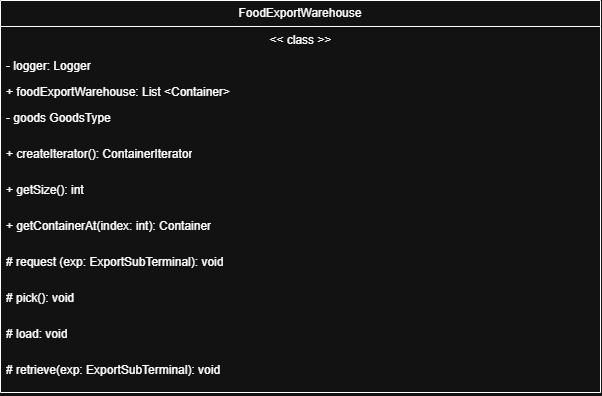

The diagram above was exported from draw.io. Its source (the exported page's mxGraphModel, read from the mxfile embedded in the PNG):
<mxGraphModel dx="1046" dy="877" grid="1" gridSize="10" guides="1" tooltips="1" connect="1" arrows="1" fold="1" page="1" pageScale="1" pageWidth="2339" pageHeight="3300" math="0" shadow="0">
  <root>
    <mxCell id="0" />
    <mxCell id="1" parent="0" />
    <mxCell id="150sVFNWq-5PtWe0zXrH-1" parent="1" style="swimlane;fontStyle=0;childLayout=stackLayout;horizontal=1;startSize=26;fillColor=none;horizontalStack=0;resizeParent=1;resizeParentMax=0;resizeLast=0;collapsible=1;marginBottom=0;whiteSpace=wrap;html=1;" value="FoodExportWarehouse" vertex="1">
      <mxGeometry height="392" width="600" x="1040" y="480" as="geometry" />
    </mxCell>
    <mxCell id="150sVFNWq-5PtWe0zXrH-2" parent="150sVFNWq-5PtWe0zXrH-1" style="text;strokeColor=none;fillColor=none;align=left;verticalAlign=top;spacingLeft=4;spacingRight=4;overflow=hidden;rotatable=0;points=[[0,0.5],[1,0.5]];portConstraint=eastwest;whiteSpace=wrap;html=1;" value="&lt;span style=&quot;white-space: pre;&quot;&gt;&lt;span style=&quot;white-space: pre;&quot;&gt;&#09;&lt;/span&gt;&lt;span style=&quot;white-space: pre;&quot;&gt;&#09;&lt;/span&gt;   &#09;&lt;/span&gt;&lt;span style=&quot;white-space: pre;&quot;&gt;&#09;&lt;/span&gt;&lt;span style=&quot;white-space: pre;&quot;&gt;&#09;&lt;/span&gt;&lt;span style=&quot;white-space: pre;&quot;&gt;&#09;&lt;/span&gt;&lt;span style=&quot;white-space: pre;&quot;&gt;&#09;&lt;/span&gt;&lt;span style=&quot;white-space: pre;&quot;&gt;&#09;&lt;/span&gt;&lt;span style=&quot;white-space: pre;&quot;&gt;&#09;&lt;/span&gt;&amp;nbsp; &amp;nbsp; &amp;nbsp; &amp;nbsp;&amp;lt;&amp;lt; class &amp;gt;&amp;gt;" vertex="1">
      <mxGeometry height="26" width="600" y="26" as="geometry" />
    </mxCell>
    <mxCell id="150sVFNWq-5PtWe0zXrH-3" parent="150sVFNWq-5PtWe0zXrH-1" style="text;strokeColor=none;fillColor=none;align=left;verticalAlign=top;spacingLeft=4;spacingRight=4;overflow=hidden;rotatable=0;points=[[0,0.5],[1,0.5]];portConstraint=eastwest;whiteSpace=wrap;html=1;" value="- logger: Logger" vertex="1">
      <mxGeometry height="26" width="600" y="52" as="geometry" />
    </mxCell>
    <mxCell id="150sVFNWq-5PtWe0zXrH-4" parent="150sVFNWq-5PtWe0zXrH-1" style="text;strokeColor=none;fillColor=none;align=left;verticalAlign=top;spacingLeft=4;spacingRight=4;overflow=hidden;rotatable=0;points=[[0,0.5],[1,0.5]];portConstraint=eastwest;whiteSpace=wrap;html=1;" value="+ f&lt;span style=&quot;text-align: center;&quot;&gt;ood&lt;/span&gt;ExportWarehouse: List &amp;lt;Container&amp;gt;" vertex="1">
      <mxGeometry height="26" width="600" y="78" as="geometry" />
    </mxCell>
    <mxCell id="150sVFNWq-5PtWe0zXrH-5" parent="150sVFNWq-5PtWe0zXrH-1" style="text;strokeColor=none;fillColor=none;align=left;verticalAlign=top;spacingLeft=4;spacingRight=4;overflow=hidden;rotatable=0;points=[[0,0.5],[1,0.5]];portConstraint=eastwest;whiteSpace=wrap;html=1;" value="- goods GoodsType" vertex="1">
      <mxGeometry height="36" width="600" y="104" as="geometry" />
    </mxCell>
    <mxCell id="150sVFNWq-5PtWe0zXrH-6" parent="150sVFNWq-5PtWe0zXrH-1" style="text;strokeColor=none;fillColor=none;align=left;verticalAlign=top;spacingLeft=4;spacingRight=4;overflow=hidden;rotatable=0;points=[[0,0.5],[1,0.5]];portConstraint=eastwest;whiteSpace=wrap;html=1;" value="+ createIterator(): ContainerIterator" vertex="1">
      <mxGeometry height="36" width="600" y="140" as="geometry" />
    </mxCell>
    <mxCell id="150sVFNWq-5PtWe0zXrH-7" parent="150sVFNWq-5PtWe0zXrH-1" style="text;strokeColor=none;fillColor=none;align=left;verticalAlign=top;spacingLeft=4;spacingRight=4;overflow=hidden;rotatable=0;points=[[0,0.5],[1,0.5]];portConstraint=eastwest;whiteSpace=wrap;html=1;" value="+ getSize(): int" vertex="1">
      <mxGeometry height="36" width="600" y="176" as="geometry" />
    </mxCell>
    <mxCell id="150sVFNWq-5PtWe0zXrH-8" parent="150sVFNWq-5PtWe0zXrH-1" style="text;strokeColor=none;fillColor=none;align=left;verticalAlign=top;spacingLeft=4;spacingRight=4;overflow=hidden;rotatable=0;points=[[0,0.5],[1,0.5]];portConstraint=eastwest;whiteSpace=wrap;html=1;" value="+ getContainerAt(index: int): Container" vertex="1">
      <mxGeometry height="36" width="600" y="212" as="geometry" />
    </mxCell>
    <mxCell id="150sVFNWq-5PtWe0zXrH-9" parent="150sVFNWq-5PtWe0zXrH-1" style="text;strokeColor=none;fillColor=none;align=left;verticalAlign=top;spacingLeft=4;spacingRight=4;overflow=hidden;rotatable=0;points=[[0,0.5],[1,0.5]];portConstraint=eastwest;whiteSpace=wrap;html=1;" value="# request (exp: ExportSubTerminal): void" vertex="1">
      <mxGeometry height="36" width="600" y="248" as="geometry" />
    </mxCell>
    <mxCell id="150sVFNWq-5PtWe0zXrH-10" parent="150sVFNWq-5PtWe0zXrH-1" style="text;strokeColor=none;fillColor=none;align=left;verticalAlign=top;spacingLeft=4;spacingRight=4;overflow=hidden;rotatable=0;points=[[0,0.5],[1,0.5]];portConstraint=eastwest;whiteSpace=wrap;html=1;" value="# pick(): void" vertex="1">
      <mxGeometry height="36" width="600" y="284" as="geometry" />
    </mxCell>
    <mxCell id="150sVFNWq-5PtWe0zXrH-11" parent="150sVFNWq-5PtWe0zXrH-1" style="text;strokeColor=none;fillColor=none;align=left;verticalAlign=top;spacingLeft=4;spacingRight=4;overflow=hidden;rotatable=0;points=[[0,0.5],[1,0.5]];portConstraint=eastwest;whiteSpace=wrap;html=1;" value="# load: void" vertex="1">
      <mxGeometry height="36" width="600" y="320" as="geometry" />
    </mxCell>
    <mxCell id="150sVFNWq-5PtWe0zXrH-12" parent="150sVFNWq-5PtWe0zXrH-1" style="text;strokeColor=none;fillColor=none;align=left;verticalAlign=top;spacingLeft=4;spacingRight=4;overflow=hidden;rotatable=0;points=[[0,0.5],[1,0.5]];portConstraint=eastwest;whiteSpace=wrap;html=1;" value="# retrieve(exp: ExportSubTerminal): void" vertex="1">
      <mxGeometry height="36" width="600" y="356" as="geometry" />
    </mxCell>
  </root>
</mxGraphModel>